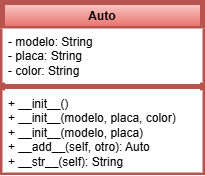

The diagram above was exported from draw.io. Its source (the exported page's mxGraphModel, read from the mxfile embedded in the PNG):
<mxGraphModel dx="732" dy="652" grid="1" gridSize="10" guides="1" tooltips="1" connect="1" arrows="1" fold="1" page="1" pageScale="1" pageWidth="827" pageHeight="1169" math="0" shadow="0">
  <root>
    <mxCell id="WIyWlLk6GJQsqaUBKTNV-0" />
    <mxCell id="WIyWlLk6GJQsqaUBKTNV-1" parent="WIyWlLk6GJQsqaUBKTNV-0" />
    <mxCell id="m2OvHluFZy9YnzOGdg_m-0" value="Auto" style="swimlane;fontStyle=1;align=center;verticalAlign=top;childLayout=stackLayout;horizontal=1;startSize=26;horizontalStack=0;resizeParent=1;resizeParentMax=0;resizeLast=0;collapsible=1;marginBottom=0;whiteSpace=wrap;html=1;fillColor=#f8cecc;strokeColor=#b85450;strokeWidth=5;gradientColor=#ea6b66;" parent="WIyWlLk6GJQsqaUBKTNV-1" vertex="1">
      <mxGeometry x="10" y="20" width="200" height="170" as="geometry" />
    </mxCell>
    <mxCell id="m2OvHluFZy9YnzOGdg_m-1" value="- modelo: String&lt;div&gt;- placa: String&lt;/div&gt;&lt;div&gt;- color: String&lt;/div&gt;" style="text;strokeColor=none;fillColor=default;align=left;verticalAlign=top;spacingLeft=4;spacingRight=4;overflow=hidden;rotatable=0;points=[[0,0.5],[1,0.5]];portConstraint=eastwest;whiteSpace=wrap;html=1;fillStyle=solid;" parent="m2OvHluFZy9YnzOGdg_m-0" vertex="1">
      <mxGeometry y="26" width="200" height="54" as="geometry" />
    </mxCell>
    <mxCell id="m2OvHluFZy9YnzOGdg_m-2" value="" style="line;strokeWidth=5;fillColor=none;align=left;verticalAlign=middle;spacingTop=-1;spacingLeft=3;spacingRight=3;rotatable=0;labelPosition=right;points=[];portConstraint=eastwest;strokeColor=inherit;" parent="m2OvHluFZy9YnzOGdg_m-0" vertex="1">
      <mxGeometry y="80" width="200" height="8" as="geometry" />
    </mxCell>
    <mxCell id="m2OvHluFZy9YnzOGdg_m-3" value="+ __init__()&lt;div&gt;+ __init__(modelo, placa, color)&lt;/div&gt;&lt;div&gt;+ __init__(modelo, placa)&lt;/div&gt;&lt;div&gt;+ __add__(self, otro): Auto&lt;/div&gt;&lt;div&gt;+ __str__(self): String&lt;/div&gt;" style="text;strokeColor=none;fillColor=default;align=left;verticalAlign=top;spacingLeft=4;spacingRight=4;overflow=hidden;rotatable=0;points=[[0,0.5],[1,0.5]];portConstraint=eastwest;whiteSpace=wrap;html=1;fillStyle=solid;" parent="m2OvHluFZy9YnzOGdg_m-0" vertex="1">
      <mxGeometry y="88" width="200" height="82" as="geometry" />
    </mxCell>
  </root>
</mxGraphModel>